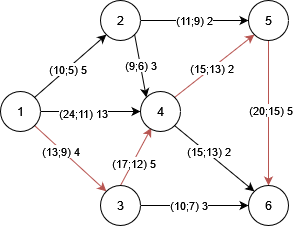

The diagram above was exported from draw.io. Its source (the exported page's mxGraphModel, read from the mxfile embedded in the PNG):
<mxGraphModel dx="724" dy="385" grid="1" gridSize="10" guides="1" tooltips="1" connect="1" arrows="1" fold="1" page="1" pageScale="1" pageWidth="827" pageHeight="1169" math="0" shadow="0">
  <root>
    <mxCell id="0" />
    <mxCell id="1" parent="0" />
    <mxCell id="Bo2Ok9NVcYIbs0oogS1k-1" style="edgeStyle=orthogonalEdgeStyle;rounded=0;orthogonalLoop=1;jettySize=auto;html=1;exitX=1;exitY=0.5;exitDx=0;exitDy=0;entryX=0;entryY=0.5;entryDx=0;entryDy=0;" edge="1" parent="1" source="Bo2Ok9NVcYIbs0oogS1k-7" target="Bo2Ok9NVcYIbs0oogS1k-63">
      <mxGeometry relative="1" as="geometry">
        <mxPoint x="175" y="241" as="targetPoint" />
      </mxGeometry>
    </mxCell>
    <mxCell id="Bo2Ok9NVcYIbs0oogS1k-2" value="(24;11) 13" style="edgeLabel;html=1;align=center;verticalAlign=middle;resizable=0;points=[];" vertex="1" connectable="0" parent="Bo2Ok9NVcYIbs0oogS1k-1">
      <mxGeometry x="-0.16" y="-1" relative="1" as="geometry">
        <mxPoint as="offset" />
      </mxGeometry>
    </mxCell>
    <mxCell id="Bo2Ok9NVcYIbs0oogS1k-3" style="rounded=0;orthogonalLoop=1;jettySize=auto;html=1;exitX=1;exitY=1;exitDx=0;exitDy=0;entryX=0;entryY=0;entryDx=0;entryDy=0;fillColor=#f8cecc;strokeColor=#b85450;" edge="1" parent="1" source="Bo2Ok9NVcYIbs0oogS1k-7" target="Bo2Ok9NVcYIbs0oogS1k-25">
      <mxGeometry relative="1" as="geometry" />
    </mxCell>
    <mxCell id="Bo2Ok9NVcYIbs0oogS1k-4" value="(13;9) 4" style="edgeLabel;html=1;align=center;verticalAlign=middle;resizable=0;points=[];" vertex="1" connectable="0" parent="Bo2Ok9NVcYIbs0oogS1k-3">
      <mxGeometry x="-0.2637" y="-2" relative="1" as="geometry">
        <mxPoint as="offset" />
      </mxGeometry>
    </mxCell>
    <mxCell id="Bo2Ok9NVcYIbs0oogS1k-5" style="rounded=0;orthogonalLoop=1;jettySize=auto;html=1;exitX=1;exitY=0;exitDx=0;exitDy=0;entryX=0;entryY=1;entryDx=0;entryDy=0;" edge="1" parent="1" source="Bo2Ok9NVcYIbs0oogS1k-7" target="Bo2Ok9NVcYIbs0oogS1k-67">
      <mxGeometry relative="1" as="geometry" />
    </mxCell>
    <mxCell id="Bo2Ok9NVcYIbs0oogS1k-6" value="(10;5) 5" style="edgeLabel;html=1;align=center;verticalAlign=middle;resizable=0;points=[];" vertex="1" connectable="0" parent="Bo2Ok9NVcYIbs0oogS1k-5">
      <mxGeometry x="-0.0935" relative="1" as="geometry">
        <mxPoint as="offset" />
      </mxGeometry>
    </mxCell>
    <mxCell id="Bo2Ok9NVcYIbs0oogS1k-7" value="1" style="ellipse;whiteSpace=wrap;html=1;aspect=fixed;" vertex="1" parent="1">
      <mxGeometry x="30" y="226" width="40" height="40" as="geometry" />
    </mxCell>
    <mxCell id="Bo2Ok9NVcYIbs0oogS1k-8" style="rounded=0;orthogonalLoop=1;jettySize=auto;html=1;exitX=1;exitY=1;exitDx=0;exitDy=0;entryX=0;entryY=0;entryDx=0;entryDy=0;" edge="1" parent="1" source="Bo2Ok9NVcYIbs0oogS1k-67" target="Bo2Ok9NVcYIbs0oogS1k-63">
      <mxGeometry relative="1" as="geometry">
        <mxPoint x="140" y="180" as="sourcePoint" />
        <mxPoint x="181.4436508138964" y="222.4436508138964" as="targetPoint" />
      </mxGeometry>
    </mxCell>
    <mxCell id="Bo2Ok9NVcYIbs0oogS1k-9" value="&lt;div&gt;(9;6) 3&lt;br&gt;&lt;/div&gt;" style="edgeLabel;html=1;align=center;verticalAlign=middle;resizable=0;points=[];" vertex="1" connectable="0" parent="Bo2Ok9NVcYIbs0oogS1k-8">
      <mxGeometry x="-0.0333" relative="1" as="geometry">
        <mxPoint as="offset" />
      </mxGeometry>
    </mxCell>
    <mxCell id="Bo2Ok9NVcYIbs0oogS1k-10" style="edgeStyle=orthogonalEdgeStyle;rounded=0;orthogonalLoop=1;jettySize=auto;html=1;exitX=1;exitY=0.5;exitDx=0;exitDy=0;entryX=0;entryY=0.5;entryDx=0;entryDy=0;" edge="1" parent="1" source="Bo2Ok9NVcYIbs0oogS1k-67" target="Bo2Ok9NVcYIbs0oogS1k-66">
      <mxGeometry relative="1" as="geometry">
        <mxPoint x="165" y="155" as="sourcePoint" />
        <mxPoint x="270" y="155" as="targetPoint" />
      </mxGeometry>
    </mxCell>
    <mxCell id="Bo2Ok9NVcYIbs0oogS1k-11" value="(11;9) 2" style="edgeLabel;html=1;align=center;verticalAlign=middle;resizable=0;points=[];" vertex="1" connectable="0" parent="Bo2Ok9NVcYIbs0oogS1k-10">
      <mxGeometry x="-0.025" y="1" relative="1" as="geometry">
        <mxPoint as="offset" />
      </mxGeometry>
    </mxCell>
    <mxCell id="Bo2Ok9NVcYIbs0oogS1k-12" style="edgeStyle=orthogonalEdgeStyle;rounded=0;orthogonalLoop=1;jettySize=auto;html=1;exitX=1;exitY=0.5;exitDx=0;exitDy=0;entryX=0.5;entryY=1;entryDx=0;entryDy=0;" edge="1" parent="1" source="Bo2Ok9NVcYIbs0oogS1k-25" target="Bo2Ok9NVcYIbs0oogS1k-65">
      <mxGeometry relative="1" as="geometry">
        <mxPoint x="270" y="336.9999999999999" as="targetPoint" />
      </mxGeometry>
    </mxCell>
    <mxCell id="Bo2Ok9NVcYIbs0oogS1k-13" value="(10;7) 3" style="edgeLabel;html=1;align=center;verticalAlign=middle;resizable=0;points=[];" vertex="1" connectable="0" parent="Bo2Ok9NVcYIbs0oogS1k-12">
      <mxGeometry x="-0.125" y="1" relative="1" as="geometry">
        <mxPoint as="offset" />
      </mxGeometry>
    </mxCell>
    <mxCell id="Bo2Ok9NVcYIbs0oogS1k-14" style="rounded=0;orthogonalLoop=1;jettySize=auto;html=1;exitX=0.5;exitY=0;exitDx=0;exitDy=0;entryX=0.271;entryY=0.909;entryDx=0;entryDy=0;fillColor=#f8cecc;strokeColor=#b85450;entryPerimeter=0;" edge="1" parent="1" source="Bo2Ok9NVcYIbs0oogS1k-25" target="Bo2Ok9NVcYIbs0oogS1k-63">
      <mxGeometry relative="1" as="geometry">
        <mxPoint x="181.4436508138964" y="253.55634918610372" as="targetPoint" />
      </mxGeometry>
    </mxCell>
    <mxCell id="Bo2Ok9NVcYIbs0oogS1k-15" value="(17;12) 5" style="edgeLabel;html=1;align=center;verticalAlign=middle;resizable=0;points=[];" vertex="1" connectable="0" parent="Bo2Ok9NVcYIbs0oogS1k-14">
      <mxGeometry x="-0.2" relative="1" as="geometry">
        <mxPoint as="offset" />
      </mxGeometry>
    </mxCell>
    <mxCell id="Bo2Ok9NVcYIbs0oogS1k-16" style="rounded=0;orthogonalLoop=1;jettySize=auto;html=1;exitX=1;exitY=0;exitDx=0;exitDy=0;entryX=0;entryY=1;entryDx=0;entryDy=0;fillColor=#f8cecc;strokeColor=#b85450;" edge="1" parent="1" source="Bo2Ok9NVcYIbs0oogS1k-63" target="Bo2Ok9NVcYIbs0oogS1k-66">
      <mxGeometry relative="1" as="geometry">
        <mxPoint x="212.5563491861035" y="222.44365081389662" as="sourcePoint" />
      </mxGeometry>
    </mxCell>
    <mxCell id="Bo2Ok9NVcYIbs0oogS1k-17" value="(15;13) 2" style="edgeLabel;html=1;align=center;verticalAlign=middle;resizable=0;points=[];" vertex="1" connectable="0" parent="Bo2Ok9NVcYIbs0oogS1k-16">
      <mxGeometry x="-0.0781" y="1" relative="1" as="geometry">
        <mxPoint as="offset" />
      </mxGeometry>
    </mxCell>
    <mxCell id="Bo2Ok9NVcYIbs0oogS1k-18" style="rounded=0;orthogonalLoop=1;jettySize=auto;html=1;exitX=1;exitY=1;exitDx=0;exitDy=0;entryX=0;entryY=1;entryDx=0;entryDy=0;" edge="1" parent="1" source="Bo2Ok9NVcYIbs0oogS1k-63" target="Bo2Ok9NVcYIbs0oogS1k-65">
      <mxGeometry relative="1" as="geometry">
        <mxPoint x="212.5563491861035" y="253.55634918610338" as="sourcePoint" />
      </mxGeometry>
    </mxCell>
    <mxCell id="Bo2Ok9NVcYIbs0oogS1k-19" value="(15;13) 2" style="edgeLabel;html=1;align=center;verticalAlign=middle;resizable=0;points=[];" vertex="1" connectable="0" parent="Bo2Ok9NVcYIbs0oogS1k-18">
      <mxGeometry x="-0.1858" y="2" relative="1" as="geometry">
        <mxPoint as="offset" />
      </mxGeometry>
    </mxCell>
    <mxCell id="Bo2Ok9NVcYIbs0oogS1k-20" style="edgeStyle=orthogonalEdgeStyle;rounded=0;orthogonalLoop=1;jettySize=auto;html=1;exitX=0.5;exitY=1;exitDx=0;exitDy=0;entryX=0;entryY=0.5;entryDx=0;entryDy=0;fillColor=#f8cecc;strokeColor=#b85450;" edge="1" parent="1" source="Bo2Ok9NVcYIbs0oogS1k-66" target="Bo2Ok9NVcYIbs0oogS1k-65">
      <mxGeometry relative="1" as="geometry">
        <mxPoint x="295" y="180" as="sourcePoint" />
        <mxPoint x="295" y="312" as="targetPoint" />
      </mxGeometry>
    </mxCell>
    <mxCell id="Bo2Ok9NVcYIbs0oogS1k-21" value="(20;15) 5" style="edgeLabel;html=1;align=center;verticalAlign=middle;resizable=0;points=[];" vertex="1" connectable="0" parent="Bo2Ok9NVcYIbs0oogS1k-20">
      <mxGeometry x="-0.0533" y="1" relative="1" as="geometry">
        <mxPoint as="offset" />
      </mxGeometry>
    </mxCell>
    <mxCell id="Bo2Ok9NVcYIbs0oogS1k-25" value="3" style="ellipse;whiteSpace=wrap;html=1;aspect=fixed;" vertex="1" parent="1">
      <mxGeometry x="130" y="320" width="40" height="40" as="geometry" />
    </mxCell>
    <mxCell id="Bo2Ok9NVcYIbs0oogS1k-63" value="4" style="ellipse;whiteSpace=wrap;html=1;aspect=fixed;" vertex="1" parent="1">
      <mxGeometry x="170" y="226" width="40" height="40" as="geometry" />
    </mxCell>
    <mxCell id="Bo2Ok9NVcYIbs0oogS1k-65" value="6" style="ellipse;whiteSpace=wrap;html=1;aspect=fixed;direction=south;" vertex="1" parent="1">
      <mxGeometry x="278" y="320" width="40" height="40" as="geometry" />
    </mxCell>
    <mxCell id="Bo2Ok9NVcYIbs0oogS1k-66" value="5" style="ellipse;whiteSpace=wrap;html=1;aspect=fixed;" vertex="1" parent="1">
      <mxGeometry x="278" y="135" width="40" height="40" as="geometry" />
    </mxCell>
    <mxCell id="Bo2Ok9NVcYIbs0oogS1k-67" value="2" style="ellipse;whiteSpace=wrap;html=1;aspect=fixed;" vertex="1" parent="1">
      <mxGeometry x="130" y="135" width="40" height="40" as="geometry" />
    </mxCell>
  </root>
</mxGraphModel>